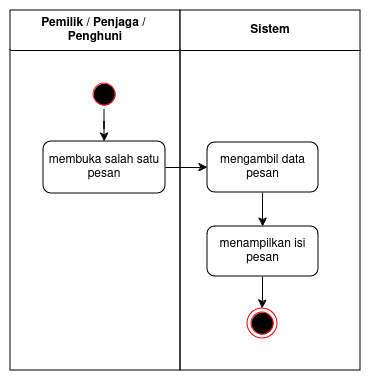

The diagram above was exported from draw.io. Its source (the exported page's mxGraphModel, read from the mxfile embedded in the PNG):
<mxGraphModel dx="277" dy="558" grid="1" gridSize="10" guides="1" tooltips="1" connect="1" arrows="1" fold="1" page="1" pageScale="1" pageWidth="850" pageHeight="1100" math="0" shadow="0">
  <root>
    <mxCell id="DxQUSV7UFVOwc52s0E6v-0" />
    <mxCell id="DxQUSV7UFVOwc52s0E6v-1" parent="DxQUSV7UFVOwc52s0E6v-0" />
    <mxCell id="DxQUSV7UFVOwc52s0E6v-2" value="&lt;div&gt;&lt;font style=&quot;font-size: 12px;&quot;&gt;&lt;b&gt;&lt;font style=&quot;font-size: 12px;&quot;&gt;Pemilik / Penjaga /&amp;nbsp;&lt;/font&gt;&lt;/b&gt;&lt;/font&gt;&lt;/div&gt;&lt;div&gt;&lt;font style=&quot;font-size: 12px;&quot;&gt;&lt;b&gt;&lt;font style=&quot;font-size: 12px;&quot;&gt;Penghuni&lt;br&gt;&lt;/font&gt;&lt;/b&gt;&lt;/font&gt;&lt;/div&gt;" style="swimlane;whiteSpace=wrap;html=1;startSize=40;" parent="DxQUSV7UFVOwc52s0E6v-1" vertex="1">
      <mxGeometry x="160" y="160" width="170" height="360" as="geometry" />
    </mxCell>
    <mxCell id="DxQUSV7UFVOwc52s0E6v-3" value="" style="ellipse;html=1;shape=startState;fillColor=#000000;strokeColor=#FF2121;" parent="DxQUSV7UFVOwc52s0E6v-2" vertex="1">
      <mxGeometry x="79" y="69" width="30" height="30" as="geometry" />
    </mxCell>
    <mxCell id="DxQUSV7UFVOwc52s0E6v-4" value="membuka salah satu pesan" style="whiteSpace=wrap;html=1;rounded=1;" parent="DxQUSV7UFVOwc52s0E6v-2" vertex="1">
      <mxGeometry x="33" y="131" width="122" height="52" as="geometry" />
    </mxCell>
    <mxCell id="DxQUSV7UFVOwc52s0E6v-5" value="" style="edgeStyle=orthogonalEdgeStyle;rounded=0;orthogonalLoop=1;jettySize=auto;html=1;" parent="DxQUSV7UFVOwc52s0E6v-2" source="DxQUSV7UFVOwc52s0E6v-3" target="DxQUSV7UFVOwc52s0E6v-4" edge="1">
      <mxGeometry relative="1" as="geometry" />
    </mxCell>
    <mxCell id="DxQUSV7UFVOwc52s0E6v-6" value="Sistem" style="swimlane;whiteSpace=wrap;html=1;startSize=40;" parent="DxQUSV7UFVOwc52s0E6v-1" vertex="1">
      <mxGeometry x="330" y="160" width="180" height="360" as="geometry" />
    </mxCell>
    <mxCell id="DxQUSV7UFVOwc52s0E6v-7" value="" style="ellipse;html=1;shape=endState;fillColor=#000000;strokeColor=#ff0000;" parent="DxQUSV7UFVOwc52s0E6v-6" vertex="1">
      <mxGeometry x="67" y="298" width="30" height="30" as="geometry" />
    </mxCell>
    <mxCell id="yI7-y5v32zJSgkuraUHh-1" value="" style="edgeStyle=orthogonalEdgeStyle;rounded=0;orthogonalLoop=1;jettySize=auto;html=1;" parent="DxQUSV7UFVOwc52s0E6v-6" source="DxQUSV7UFVOwc52s0E6v-9" target="yI7-y5v32zJSgkuraUHh-0" edge="1">
      <mxGeometry relative="1" as="geometry" />
    </mxCell>
    <mxCell id="DxQUSV7UFVOwc52s0E6v-9" value="mengambil data pesan" style="whiteSpace=wrap;html=1;rounded=1;" parent="DxQUSV7UFVOwc52s0E6v-6" vertex="1">
      <mxGeometry x="27" y="132" width="111" height="50" as="geometry" />
    </mxCell>
    <mxCell id="yI7-y5v32zJSgkuraUHh-2" value="" style="edgeStyle=orthogonalEdgeStyle;rounded=0;orthogonalLoop=1;jettySize=auto;html=1;" parent="DxQUSV7UFVOwc52s0E6v-6" source="yI7-y5v32zJSgkuraUHh-0" target="DxQUSV7UFVOwc52s0E6v-7" edge="1">
      <mxGeometry relative="1" as="geometry" />
    </mxCell>
    <mxCell id="yI7-y5v32zJSgkuraUHh-0" value="menampilkan isi pesan" style="whiteSpace=wrap;html=1;rounded=1;" parent="DxQUSV7UFVOwc52s0E6v-6" vertex="1">
      <mxGeometry x="27" y="216" width="111" height="50" as="geometry" />
    </mxCell>
    <mxCell id="DxQUSV7UFVOwc52s0E6v-10" value="" style="edgeStyle=orthogonalEdgeStyle;rounded=0;orthogonalLoop=1;jettySize=auto;html=1;" parent="DxQUSV7UFVOwc52s0E6v-1" source="DxQUSV7UFVOwc52s0E6v-4" target="DxQUSV7UFVOwc52s0E6v-9" edge="1">
      <mxGeometry relative="1" as="geometry" />
    </mxCell>
  </root>
</mxGraphModel>